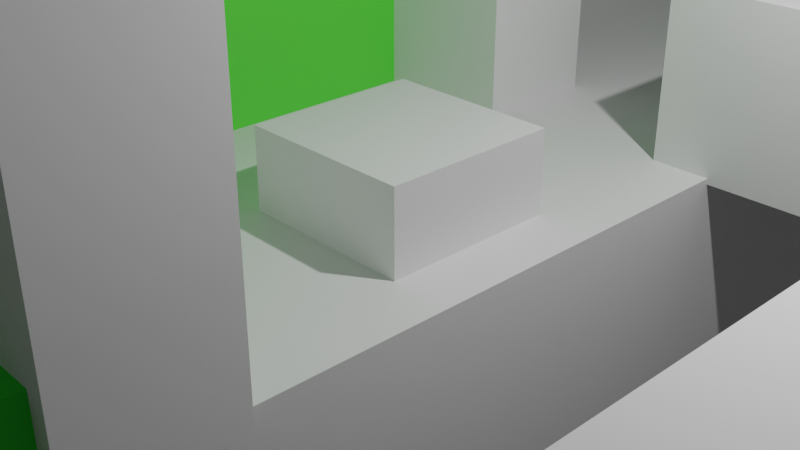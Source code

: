 # Source: lion.blend  (saved by Blender 3.2.14; exported with 4.5.12 LTS)
import bpy
from mathutils import Matrix  # noqa: F401  (used for matrix-valued properties, if any)

bpy.ops.wm.read_factory_settings(use_empty=True)
scene = bpy.context.scene
scene.name = 'Scene'

# ---- collections
col_collection = bpy.data.collections.new('Collection'); scene.collection.children.link(col_collection)

# ---- materials (node trees are filled in below, after node groups)
mat_material = bpy.data.materials.new('Material')
mat_material.alpha_threshold = 0.0
mat_material.use_transparent_shadow = False
mat_material.line_color = (0.0, 0.0, 0.0, 1.0)
mat_material_003 = bpy.data.materials.new('Material.003')
mat_material_003.use_transparent_shadow = False
mat_material_002 = bpy.data.materials.new('Material.002')
mat_material_002.use_transparent_shadow = False
mat_material_004 = bpy.data.materials.new('Material.004')
mat_material_001 = bpy.data.materials.new('Material.001')
mat_material_001.use_transparent_shadow = False

# ---- material node trees
mat_material.use_nodes = True; mat_material.node_tree.nodes.clear()
_N = mat_material.node_tree.nodes; _L = mat_material.node_tree.links
n0 = _N.new('ShaderNodeOutputMaterial'); n0.name = 'Material Output'; n0.location = (300, 300)
n1 = _N.new('ShaderNodeBsdfPrincipled'); n1.name = 'Principled BSDF'; n1.location = (10, 300)
n1.distribution = 'GGX'
n1.subsurface_method = 'RANDOM_WALK_SKIN'
n1.inputs[2].default_value = 0.4
n1.inputs[3].default_value = 1.45
n1.inputs[27].default_value = (0.0, 0.0, 0.0, 1.0)
n1.inputs[28].default_value = 1.0
_L.new(n1.outputs[0], n0.inputs[0])
n0.is_active_output = True
mat_material_003.use_nodes = True; mat_material_003.node_tree.nodes.clear()
_N = mat_material_003.node_tree.nodes; _L = mat_material_003.node_tree.links
n0 = _N.new('ShaderNodeBsdfPrincipled'); n0.name = 'Principled BSDF'; n0.location = (10, 300)
n0.distribution = 'GGX'
n0.subsurface_method = 'RANDOM_WALK_SKIN'
n0.inputs[0].default_value = (0.07649, 0.8, 0.002463, 1.0)
n0.inputs[3].default_value = 1.45
n0.inputs[27].default_value = (0.01353, 0.004576, 0.02198, 1.0)
n0.inputs[28].default_value = 1.0
n1 = _N.new('ShaderNodeOutputMaterial'); n1.name = 'Material Output'; n1.location = (300, 300)
_L.new(n0.outputs[0], n1.inputs[0])
n1.is_active_output = True
mat_material_002.use_nodes = True; mat_material_002.node_tree.nodes.clear()
_N = mat_material_002.node_tree.nodes; _L = mat_material_002.node_tree.links
n0 = _N.new('ShaderNodeBsdfPrincipled'); n0.name = 'Principled BSDF'; n0.location = (10, 300)
n0.distribution = 'GGX'
n0.subsurface_method = 'RANDOM_WALK_SKIN'
n0.inputs[0].default_value = (0.007867, 0.8, 0.01455, 1.0)
n0.inputs[3].default_value = 1.45
n0.inputs[27].default_value = (0.0, 0.0, 0.0, 1.0)
n0.inputs[28].default_value = 1.0
n1 = _N.new('ShaderNodeOutputMaterial'); n1.name = 'Material Output'; n1.location = (300, 300)
_L.new(n0.outputs[0], n1.inputs[0])
n1.is_active_output = True
mat_material_004.use_nodes = True; mat_material_004.node_tree.nodes.clear()
_N = mat_material_004.node_tree.nodes; _L = mat_material_004.node_tree.links
n0 = _N.new('ShaderNodeBsdfPrincipled'); n0.name = 'Principled BSDF'; n0.location = (10, 300)
n0.distribution = 'GGX'
n0.subsurface_method = 'RANDOM_WALK_SKIN'
n0.inputs[3].default_value = 1.45
n0.inputs[27].default_value = (0.0, 0.0, 0.0, 1.0)
n0.inputs[28].default_value = 1.0
n1 = _N.new('ShaderNodeOutputMaterial'); n1.name = 'Material Output'; n1.location = (300, 300)
n1.target = 'CYCLES'
n2 = _N.new('ShaderNodeOutputMaterial'); n2.name = 'Material Output.001'; n2.location = (0, 0)
n2.target = 'EEVEE'
n3 = _N.new('ShaderNodeMixShader'); n3.name = 'Mix Shader'; n3.location = (0, 0)
n3.label = 'Disable Shadow'
n3.hide = True
n4 = _N.new('ShaderNodeLightPath'); n4.name = 'Light Path'; n4.location = (0, 0)
n4.hide = True
n5 = _N.new('ShaderNodeBsdfTransparent'); n5.name = 'Transparent BSDF'; n5.location = (0, 0)
n5.hide = True
_L.new(n0.outputs[0], n1.inputs[0])
_L.new(n0.outputs[0], n3.inputs[1])
_L.new(n3.outputs[0], n2.inputs[0])
_L.new(n4.outputs[1], n3.inputs[0])
_L.new(n5.outputs[0], n3.inputs[2])
n1.is_active_output = True
mat_material_001.use_nodes = True; mat_material_001.node_tree.nodes.clear()
_N = mat_material_001.node_tree.nodes; _L = mat_material_001.node_tree.links
n0 = _N.new('ShaderNodeBsdfPrincipled'); n0.name = 'Principled BSDF'; n0.location = (10, 300)
n0.distribution = 'GGX'
n0.subsurface_method = 'RANDOM_WALK_SKIN'
n0.inputs[0].default_value = (0.3835, 0.8, 0.4477, 1.0)
n0.inputs[3].default_value = 1.45
n0.inputs[8].default_value = 1.0
n0.inputs[10].default_value = 0.01
n0.inputs[27].default_value = (0.0, 0.0, 0.0, 1.0)
n0.inputs[28].default_value = 1.0
n1 = _N.new('ShaderNodeOutputMaterial'); n1.name = 'Material Output'; n1.location = (300, 300)
_L.new(n0.outputs[0], n1.inputs[0])
n1.is_active_output = True

# ---- world
world_world = bpy.data.worlds.new('World'); scene.world = world_world
world_world.use_nodes = True; world_world.node_tree.nodes.clear()
_N = world_world.node_tree.nodes; _L = world_world.node_tree.links
n0 = _N.new('ShaderNodeOutputWorld'); n0.name = 'World Output'; n0.location = (300, 300)
n1 = _N.new('ShaderNodeBackground'); n1.name = 'Background'; n1.location = (10, 300)
n1.inputs[0].default_value = (0.05088, 0.05088, 0.05088, 1.0)
_L.new(n1.outputs[0], n0.inputs[0])
n0.is_active_output = True
world_world.color = (0.05088, 0.05088, 0.05088)
world_world.use_sun_shadow = False
world_world.sun_shadow_jitter_overblur = 0.0

# ---- cameras
cam_camera = bpy.data.cameras.new('Camera')
cam_camera.clip_end = 100.0
cam_camera.ortho_scale = 7.314

# ---- lights
light_light = bpy.data.lights.new('Light', 'POINT')
light_light.transmission_factor = 0.0
light_light.energy = 1000.0
light_light.shadow_soft_size = 0.1
light_light.shadow_maximum_resolution = 0.006
light_light.use_absolute_resolution = True

# ---- meshes
me_cube = bpy.data.meshes.new('Cube')
me_cube.from_pydata([(1.0, 1.0, 1.0), (1.0, 1.0, -1.0), (1.0, -1.0, 1.0), (1.0, -1.0, -1.0), (-1.0, 1.0, 1.0), (-1.0, 1.0, -1.0), (-1.0, -1.0, 1.0), (-1.0, -1.0, -1.0)], [], [(0, 4, 6, 2), (3, 2, 6, 7), (7, 6, 4, 5), (5, 1, 3, 7), (1, 0, 2, 3), (5, 4, 0, 1)])
_uv = me_cube.uv_layers.new(name='UVMap')
_uv.uv.foreach_set('vector', [0.625, 0.5, 0.875, 0.5, 0.875, 0.75, 0.625, 0.75, 0.375, 0.75, 0.625, 0.75, 0.625, 1.0, 0.375, 1.0, 0.375, 0.0, 0.625, 0.0, 0.625, 0.25, 0.375, 0.25, 0.125, 0.5, 0.375, 0.5, 0.375, 0.75, 0.125, 0.75, 0.375, 0.5, 0.625, 0.5, 0.625, 0.75, 0.375, 0.75, 0.375, 0.25, 0.625, 0.25, 0.625, 0.5, 0.375, 0.5])
me_cube.materials.append(mat_material)
me_cube.use_mirror_vertex_groups = False
me_cube.update()
me_cube_001 = bpy.data.meshes.new('Cube.001')
me_cube_001.from_pydata([(-4.382, -2.242, -1.528), (-4.382, -2.242, 1.528), (-4.382, 2.242, -1.528), (-4.382, 2.242, 1.528), (4.382, -2.242, -1.528), (4.382, -2.242, 1.528), (4.382, 2.242, -1.528), (4.382, 2.242, 1.528)], [], [(0, 1, 3, 2), (2, 3, 7, 6), (6, 7, 5, 4), (4, 5, 1, 0), (2, 6, 4, 0), (7, 3, 1, 5)])
_uv = me_cube_001.uv_layers.new(name='UVMap')
_uv.uv.foreach_set('vector', [0.375, 0.0, 0.625, 0.0, 0.625, 0.25, 0.375, 0.25, 0.375, 0.25, 0.625, 0.25, 0.625, 0.5, 0.375, 0.5, 0.375, 0.5, 0.625, 0.5, 0.625, 0.75, 0.375, 0.75, 0.375, 0.75, 0.625, 0.75, 0.625, 1.0, 0.375, 1.0, 0.125, 0.5, 0.375, 0.5, 0.375, 0.75, 0.125, 0.75, 0.625, 0.5, 0.875, 0.5, 0.875, 0.75, 0.625, 0.75])
me_cube_001.update()
me_cube_002 = bpy.data.meshes.new('Cube.002')
me_cube_002.from_pydata([(-8.045, -4.885, -1.577), (-8.045, -4.885, 1.577), (-8.045, 4.885, -1.577), (-8.045, 4.885, 1.577), (8.045, -4.885, -1.577), (8.045, -4.885, 1.577), (8.045, 4.885, -1.577), (8.045, 4.885, 1.577)], [], [(0, 1, 3, 2), (2, 3, 7, 6), (6, 7, 5, 4), (4, 5, 1, 0), (2, 6, 4, 0), (7, 3, 1, 5)])
_uv = me_cube_002.uv_layers.new(name='UVMap')
_uv.uv.foreach_set('vector', [0.375, 0.0, 0.625, 0.0, 0.625, 0.25, 0.375, 0.25, 0.375, 0.25, 0.625, 0.25, 0.625, 0.5, 0.375, 0.5, 0.375, 0.5, 0.625, 0.5, 0.625, 0.75, 0.375, 0.75, 0.375, 0.75, 0.625, 0.75, 0.625, 1.0, 0.375, 1.0, 0.125, 0.5, 0.375, 0.5, 0.375, 0.75, 0.125, 0.75, 0.625, 0.5, 0.875, 0.5, 0.875, 0.75, 0.625, 0.75])
me_cube_002.update()
me_cube_003 = bpy.data.meshes.new('Cube.003')
me_cube_003.from_pydata([(-3.954, -1.181, -2.093), (-3.954, -1.181, 2.093), (-3.954, 1.181, -2.093), (-3.954, 1.181, 2.093), (3.954, -1.181, -2.093), (3.954, -1.181, 2.093), (3.954, 1.181, -2.093), (3.954, 1.181, 2.093)], [], [(0, 1, 3, 2), (2, 3, 7, 6), (6, 7, 5, 4), (4, 5, 1, 0), (2, 6, 4, 0), (7, 3, 1, 5)])
_uv = me_cube_003.uv_layers.new(name='UVMap')
_uv.uv.foreach_set('vector', [0.375, 0.0, 0.625, 0.0, 0.625, 0.25, 0.375, 0.25, 0.375, 0.25, 0.625, 0.25, 0.625, 0.5, 0.375, 0.5, 0.375, 0.5, 0.625, 0.5, 0.625, 0.75, 0.375, 0.75, 0.375, 0.75, 0.625, 0.75, 0.625, 1.0, 0.375, 1.0, 0.125, 0.5, 0.375, 0.5, 0.375, 0.75, 0.125, 0.75, 0.625, 0.5, 0.875, 0.5, 0.875, 0.75, 0.625, 0.75])
me_cube_003.update()
me_cube_004 = bpy.data.meshes.new('Cube.004')
me_cube_004.from_pydata([(-9.563, -1.963, -1.623), (-9.563, -1.963, 1.623), (-9.563, 1.963, -1.623), (-9.563, 1.963, 1.623), (9.563, -1.963, -1.623), (9.563, -1.963, 1.623), (9.563, 1.963, -1.623), (9.563, 1.963, 1.623)], [], [(0, 1, 3, 2), (2, 3, 7, 6), (6, 7, 5, 4), (4, 5, 1, 0), (2, 6, 4, 0), (7, 3, 1, 5)])
_uv = me_cube_004.uv_layers.new(name='UVMap')
_uv.uv.foreach_set('vector', [0.375, 0.0, 0.625, 0.0, 0.625, 0.25, 0.375, 0.25, 0.375, 0.25, 0.625, 0.25, 0.625, 0.5, 0.375, 0.5, 0.375, 0.5, 0.625, 0.5, 0.625, 0.75, 0.375, 0.75, 0.375, 0.75, 0.625, 0.75, 0.625, 1.0, 0.375, 1.0, 0.125, 0.5, 0.375, 0.5, 0.375, 0.75, 0.125, 0.75, 0.625, 0.5, 0.875, 0.5, 0.875, 0.75, 0.625, 0.75])
me_cube_004.update()
me_cube_005 = bpy.data.meshes.new('Cube.005')
me_cube_005.from_pydata([(-6.07, -0.7592, -2.266), (-6.07, -0.7592, 2.266), (-6.07, 0.7592, -2.266), (-6.07, 0.7592, 2.266), (6.07, -0.7592, -2.266), (6.07, -0.7592, 2.266), (6.07, 0.7592, -2.266), (6.07, 0.7592, 2.266)], [], [(0, 1, 3, 2), (2, 3, 7, 6), (6, 7, 5, 4), (4, 5, 1, 0), (2, 6, 4, 0), (7, 3, 1, 5)])
_uv = me_cube_005.uv_layers.new(name='UVMap')
_uv.uv.foreach_set('vector', [0.375, 0.0, 0.625, 0.0, 0.625, 0.25, 0.375, 0.25, 0.375, 0.25, 0.625, 0.25, 0.625, 0.5, 0.375, 0.5, 0.375, 0.5, 0.625, 0.5, 0.625, 0.75, 0.375, 0.75, 0.375, 0.75, 0.625, 0.75, 0.625, 1.0, 0.375, 1.0, 0.125, 0.5, 0.375, 0.5, 0.375, 0.75, 0.125, 0.75, 0.625, 0.5, 0.875, 0.5, 0.875, 0.75, 0.625, 0.75])
me_cube_005.update()
me_cube_006 = bpy.data.meshes.new('Cube.006')
me_cube_006.from_pydata([(-2.686, -1.011, -1.035), (-2.686, -1.011, 1.035), (-2.686, 1.011, -1.035), (-2.686, 1.011, 1.035), (2.686, -1.011, -1.035), (2.686, -1.011, 1.035), (2.686, 1.011, -1.035), (2.686, 1.011, 1.035)], [], [(0, 1, 3, 2), (2, 3, 7, 6), (6, 7, 5, 4), (4, 5, 1, 0), (2, 6, 4, 0), (7, 3, 1, 5)])
_uv = me_cube_006.uv_layers.new(name='UVMap')
_uv.uv.foreach_set('vector', [0.375, 0.0, 0.625, 0.0, 0.625, 0.25, 0.375, 0.25, 0.375, 0.25, 0.625, 0.25, 0.625, 0.5, 0.375, 0.5, 0.375, 0.5, 0.625, 0.5, 0.625, 0.75, 0.375, 0.75, 0.375, 0.75, 0.625, 0.75, 0.625, 1.0, 0.375, 1.0, 0.125, 0.5, 0.375, 0.5, 0.375, 0.75, 0.125, 0.75, 0.625, 0.5, 0.875, 0.5, 0.875, 0.75, 0.625, 0.75])
me_cube_006.update()
me_cube_007 = bpy.data.meshes.new('Cube.007')
me_cube_007.from_pydata([(-1.974, -2.247, -0.6654), (-1.974, -2.247, 0.6654), (-1.974, 2.247, -0.6654), (-1.974, 2.247, 0.6654), (1.974, -2.247, -0.6654), (1.974, -2.247, 0.6654), (1.974, 2.247, -0.6654), (1.974, 2.247, 0.6654)], [], [(0, 1, 3, 2), (2, 3, 7, 6), (6, 7, 5, 4), (4, 5, 1, 0), (2, 6, 4, 0), (7, 3, 1, 5)])
_uv = me_cube_007.uv_layers.new(name='UVMap')
_uv.uv.foreach_set('vector', [0.375, 0.0, 0.625, 0.0, 0.625, 0.25, 0.375, 0.25, 0.375, 0.25, 0.625, 0.25, 0.625, 0.5, 0.375, 0.5, 0.375, 0.5, 0.625, 0.5, 0.625, 0.75, 0.375, 0.75, 0.375, 0.75, 0.625, 0.75, 0.625, 1.0, 0.375, 1.0, 0.125, 0.5, 0.375, 0.5, 0.375, 0.75, 0.125, 0.75, 0.625, 0.5, 0.875, 0.5, 0.875, 0.75, 0.625, 0.75])
me_cube_007.update()
me_cube_008 = bpy.data.meshes.new('Cube.008')
me_cube_008.from_pydata([(-6.282, -0.806, -1.493), (-6.282, -0.806, 1.493), (-6.282, 0.806, -1.493), (-6.282, 0.806, 1.493), (6.282, -0.806, -1.493), (6.282, -0.806, 1.493), (6.282, 0.806, -1.493), (6.282, 0.806, 1.493)], [], [(0, 1, 3, 2), (2, 3, 7, 6), (6, 7, 5, 4), (4, 5, 1, 0), (2, 6, 4, 0), (7, 3, 1, 5)])
_uv = me_cube_008.uv_layers.new(name='UVMap')
_uv.uv.foreach_set('vector', [0.375, 0.0, 0.625, 0.0, 0.625, 0.25, 0.375, 0.25, 0.375, 0.25, 0.625, 0.25, 0.625, 0.5, 0.375, 0.5, 0.375, 0.5, 0.625, 0.5, 0.625, 0.75, 0.375, 0.75, 0.375, 0.75, 0.625, 0.75, 0.625, 1.0, 0.375, 1.0, 0.125, 0.5, 0.375, 0.5, 0.375, 0.75, 0.125, 0.75, 0.625, 0.5, 0.875, 0.5, 0.875, 0.75, 0.625, 0.75])
me_cube_008.update()
me_cube_009 = bpy.data.meshes.new('Cube.009')
me_cube_009.from_pydata([(-6.487, -2.856, -1.942), (-6.487, -2.856, 1.942), (-6.487, 2.856, -1.942), (-6.487, 2.856, 1.942), (6.487, -2.856, -1.942), (6.487, -2.856, 1.942), (6.487, 2.856, -1.942), (6.487, 2.856, 1.942)], [], [(0, 1, 3, 2), (2, 3, 7, 6), (6, 7, 5, 4), (4, 5, 1, 0), (2, 6, 4, 0), (7, 3, 1, 5)])
_uv = me_cube_009.uv_layers.new(name='UVMap')
_uv.uv.foreach_set('vector', [0.375, 0.0, 0.625, 0.0, 0.625, 0.25, 0.375, 0.25, 0.375, 0.25, 0.625, 0.25, 0.625, 0.5, 0.375, 0.5, 0.375, 0.5, 0.625, 0.5, 0.625, 0.75, 0.375, 0.75, 0.375, 0.75, 0.625, 0.75, 0.625, 1.0, 0.375, 1.0, 0.125, 0.5, 0.375, 0.5, 0.375, 0.75, 0.125, 0.75, 0.625, 0.5, 0.875, 0.5, 0.875, 0.75, 0.625, 0.75])
me_cube_009.materials.append(mat_material_003)
me_cube_009.update()
me_cube_010 = bpy.data.meshes.new('Cube.010')
me_cube_010.from_pydata([(-1.656, -3.182, -80.78), (-1.656, -3.182, 80.78), (-1.656, 3.182, -80.78), (-1.656, 3.182, 80.78), (1.656, -3.182, -80.78), (1.656, -3.182, 80.78), (1.656, 3.182, -80.78), (1.656, 3.182, 80.78)], [], [(0, 1, 3, 2), (2, 3, 7, 6), (6, 7, 5, 4), (4, 5, 1, 0), (2, 6, 4, 0), (7, 3, 1, 5)])
_uv = me_cube_010.uv_layers.new(name='UVMap')
_uv.uv.foreach_set('vector', [0.375, 0.0, 0.625, 0.0, 0.625, 0.25, 0.375, 0.25, 0.375, 0.25, 0.625, 0.25, 0.625, 0.5, 0.375, 0.5, 0.375, 0.5, 0.625, 0.5, 0.625, 0.75, 0.375, 0.75, 0.375, 0.75, 0.625, 0.75, 0.625, 1.0, 0.375, 1.0, 0.125, 0.5, 0.375, 0.5, 0.375, 0.75, 0.125, 0.75, 0.625, 0.5, 0.875, 0.5, 0.875, 0.75, 0.625, 0.75])
me_cube_010.materials.append(mat_material_002)
me_cube_010.update()
me_cube_011 = bpy.data.meshes.new('Cube.011')
me_cube_011.from_pydata([(-7.295, -2.251, -4.776), (-7.295, -2.251, 4.776), (-7.295, 2.251, -4.776), (-7.295, 2.251, 4.776), (7.295, -2.251, -4.776), (7.295, -2.251, 4.776), (7.295, 2.251, -4.776), (7.295, 2.251, 4.776)], [], [(0, 1, 3, 2), (2, 3, 7, 6), (6, 7, 5, 4), (4, 5, 1, 0), (2, 6, 4, 0), (7, 3, 1, 5)])
_uv = me_cube_011.uv_layers.new(name='UVMap')
_uv.uv.foreach_set('vector', [0.375, 0.0, 0.625, 0.0, 0.625, 0.25, 0.375, 0.25, 0.375, 0.25, 0.625, 0.25, 0.625, 0.5, 0.375, 0.5, 0.375, 0.5, 0.625, 0.5, 0.625, 0.75, 0.375, 0.75, 0.375, 0.75, 0.625, 0.75, 0.625, 1.0, 0.375, 1.0, 0.125, 0.5, 0.375, 0.5, 0.375, 0.75, 0.125, 0.75, 0.625, 0.5, 0.875, 0.5, 0.875, 0.75, 0.625, 0.75])
me_cube_011.materials.append(mat_material_004)
me_cube_011.update()
me_cube_012 = bpy.data.meshes.new('Cube.012')
me_cube_012.from_pydata([(-8.12, -10.82, -1.126), (-8.12, -10.82, 1.126), (-8.12, 10.82, -1.126), (-8.12, 10.82, 1.126), (8.12, -10.82, -1.126), (8.12, -10.82, 1.126), (8.12, 10.82, -1.126), (8.12, 10.82, 1.126)], [], [(0, 1, 3, 2), (2, 3, 7, 6), (6, 7, 5, 4), (4, 5, 1, 0), (2, 6, 4, 0), (7, 3, 1, 5)])
_uv = me_cube_012.uv_layers.new(name='UVMap')
_uv.uv.foreach_set('vector', [0.375, 0.0, 0.625, 0.0, 0.625, 0.25, 0.375, 0.25, 0.375, 0.25, 0.625, 0.25, 0.625, 0.5, 0.375, 0.5, 0.375, 0.5, 0.625, 0.5, 0.625, 0.75, 0.375, 0.75, 0.375, 0.75, 0.625, 0.75, 0.625, 1.0, 0.375, 1.0, 0.125, 0.5, 0.375, 0.5, 0.375, 0.75, 0.125, 0.75, 0.625, 0.5, 0.875, 0.5, 0.875, 0.75, 0.625, 0.75])
me_cube_012.materials.append(mat_material_001)
me_cube_012.update()

# ---- objects
ob_cube = bpy.data.objects.new('Cube', me_cube)
ob_light = bpy.data.objects.new('Light', light_light)
ob_camera = bpy.data.objects.new('Camera', cam_camera)
ob_cube_001 = bpy.data.objects.new('Cube.001', me_cube_001)
ob_cube_002 = bpy.data.objects.new('Cube.002', me_cube_002)
ob_cube_003 = bpy.data.objects.new('Cube.003', me_cube_003)
ob_cube_004 = bpy.data.objects.new('Cube.004', me_cube_004)
ob_cube_005 = bpy.data.objects.new('Cube.005', me_cube_005)
ob_cube_006 = bpy.data.objects.new('Cube.006', me_cube_006)
ob_cube_007 = bpy.data.objects.new('Cube.007', me_cube_007)
ob_cube_008 = bpy.data.objects.new('Cube.008', me_cube_008)
ob_cube_009 = bpy.data.objects.new('Cube.009', me_cube_009)
ob_cube_010 = bpy.data.objects.new('Cube.010', me_cube_010)
ob_cube_011 = bpy.data.objects.new('Cube.011', me_cube_011)
ob_cube_012 = bpy.data.objects.new('Cube.012', me_cube_012)

# ---- transforms, parenting, visibility, modifiers, constraints
ob_cube.location = (0.0, 0.0, 0.0)
ob_cube.lock_rotations_4d = False
ob_cube.empty_display_type = 'ARROWS'
ob_cube.lineart.crease_threshold = 0.0
ob_light.location = (4.076, 1.005, 5.904)
ob_light.rotation_euler = (0.6503, 0.05522, 1.866)
ob_light.lock_rotations_4d = False
ob_light.empty_display_type = 'ARROWS'
ob_light.color = (0.0, 0.0, 0.0, 0.0)
ob_light.lineart.crease_threshold = 0.0
ob_camera.location = (7.359, -6.926, 4.958)
ob_camera.rotation_euler = (1.109, 0.0, 0.8149)
ob_camera.lock_rotations_4d = False
ob_camera.empty_display_type = 'ARROWS'
ob_camera.color = (0.0, 0.0, 0.0, 0.0)
ob_camera.display_type = 'WIRE'
ob_camera.lineart.crease_threshold = 0.0
ob_cube_001.location = (-16.07, -3.981, 1.528)
ob_cube_002.location = (-7.124, 16.39, 1.577)
ob_cube_003.location = (-2.287, -7.841, 2.093)
ob_cube_004.location = (-13.74, 8.285, 1.623)
ob_cube_005.location = (-4.206, -3.955, 2.266)
ob_cube_006.location = (3.654, 4.007, 1.035)
ob_cube_007.location = (6.458, -1.267, 0.6654)
ob_cube_008.location = (-7.506, 3.536, 1.493)
ob_cube_009.location = (-9.482, -0.03363, 1.942)
ob_cube_010.location = (-79.11, -5.908, -2.179)
ob_cube_010.rotation_euler = (-1.571, -0.0, 1.571)
ob_cube_011.location = (-3.11, 2.265, -2.185)
ob_cube_011.rotation_euler = (1.571, -0.0, -1.571)
ob_cube_011.visible_shadow = False
ob_cube_012.location = (-7.049, 8.316, 4.281)
ob_cube_012.scale = (-0.5322, 1.0, 1.0)

# ---- collection membership
col_collection.objects.link(ob_cube)
col_collection.objects.link(ob_light)
col_collection.objects.link(ob_camera)
col_collection.objects.link(ob_cube_001)
col_collection.objects.link(ob_cube_002)
col_collection.objects.link(ob_cube_003)
col_collection.objects.link(ob_cube_004)
col_collection.objects.link(ob_cube_005)
col_collection.objects.link(ob_cube_006)
col_collection.objects.link(ob_cube_007)
col_collection.objects.link(ob_cube_008)
col_collection.objects.link(ob_cube_009)
col_collection.objects.link(ob_cube_010)
col_collection.objects.link(ob_cube_011)
col_collection.objects.link(ob_cube_012)

# ---- scene / render settings (as saved in the file)
scene.camera = ob_camera
scene.frame_start = 1; scene.frame_end = 250; scene.frame_set(1)
scene.render.engine = 'BLENDER_EEVEE_NEXT'
scene.cycles.sampling_pattern = 'TABULATED_SOBOL'
scene.cycles.use_light_tree = False
scene.view_settings.view_transform = 'Filmic'
bpy.context.view_layer.update()
